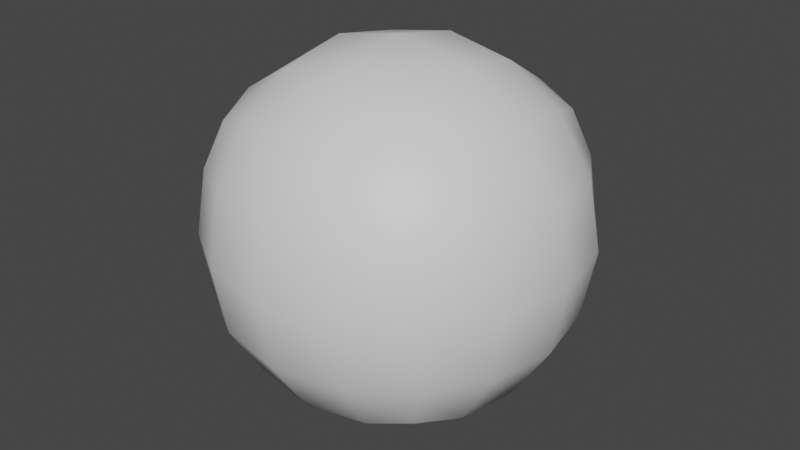 # Source: skybox.blend  (saved by Blender 3.4.6; exported with 4.5.12 LTS)
import bpy
from mathutils import Matrix  # noqa: F401  (used for matrix-valued properties, if any)

bpy.ops.wm.read_factory_settings(use_empty=True)
scene = bpy.context.scene
scene.name = 'Scene'

# ---- collections
col_collection = bpy.data.collections.new('Collection'); scene.collection.children.link(col_collection)

# ---- materials (node trees are filled in below, after node groups)
mat_top = bpy.data.materials.new('top')
mat_top.use_transparent_shadow = False
mat_bottom = bpy.data.materials.new('bottom')
mat_bottom.use_transparent_shadow = False
mat_south = bpy.data.materials.new('south')
mat_south.use_transparent_shadow = False
mat_north = bpy.data.materials.new('north')
mat_north.use_transparent_shadow = False
mat_west = bpy.data.materials.new('west')
mat_west.use_transparent_shadow = False
mat_east = bpy.data.materials.new('east')
mat_east.use_transparent_shadow = False

# ---- material node trees
mat_top.use_nodes = True; mat_top.node_tree.nodes.clear()
_N = mat_top.node_tree.nodes; _L = mat_top.node_tree.links
n0 = _N.new('ShaderNodeBsdfPrincipled'); n0.name = 'Principled BSDF'; n0.location = (10, 300)
n0.distribution = 'GGX'
n0.subsurface_method = 'RANDOM_WALK_SKIN'
n0.inputs[3].default_value = 1.45
n0.inputs[27].default_value = (0.0, 0.0, 0.0, 1.0)
n0.inputs[28].default_value = 1.0
n1 = _N.new('ShaderNodeOutputMaterial'); n1.name = 'Material Output'; n1.location = (300, 300)
_L.new(n0.outputs[0], n1.inputs[0])
n1.is_active_output = True
mat_bottom.use_nodes = True; mat_bottom.node_tree.nodes.clear()
_N = mat_bottom.node_tree.nodes; _L = mat_bottom.node_tree.links
n0 = _N.new('ShaderNodeBsdfPrincipled'); n0.name = 'Principled BSDF'; n0.location = (10, 300)
n0.distribution = 'GGX'
n0.subsurface_method = 'RANDOM_WALK_SKIN'
n0.inputs[3].default_value = 1.45
n0.inputs[27].default_value = (0.0, 0.0, 0.0, 1.0)
n0.inputs[28].default_value = 1.0
n1 = _N.new('ShaderNodeOutputMaterial'); n1.name = 'Material Output'; n1.location = (300, 300)
_L.new(n0.outputs[0], n1.inputs[0])
n1.is_active_output = True
mat_south.use_nodes = True; mat_south.node_tree.nodes.clear()
_N = mat_south.node_tree.nodes; _L = mat_south.node_tree.links
n0 = _N.new('ShaderNodeBsdfPrincipled'); n0.name = 'Principled BSDF'; n0.location = (10, 300)
n0.distribution = 'GGX'
n0.subsurface_method = 'RANDOM_WALK_SKIN'
n0.inputs[3].default_value = 1.45
n0.inputs[27].default_value = (0.0, 0.0, 0.0, 1.0)
n0.inputs[28].default_value = 1.0
n1 = _N.new('ShaderNodeOutputMaterial'); n1.name = 'Material Output'; n1.location = (300, 300)
_L.new(n0.outputs[0], n1.inputs[0])
n1.is_active_output = True
mat_north.use_nodes = True; mat_north.node_tree.nodes.clear()
_N = mat_north.node_tree.nodes; _L = mat_north.node_tree.links
n0 = _N.new('ShaderNodeBsdfPrincipled'); n0.name = 'Principled BSDF'; n0.location = (10, 300)
n0.distribution = 'GGX'
n0.subsurface_method = 'RANDOM_WALK_SKIN'
n0.inputs[3].default_value = 1.45
n0.inputs[27].default_value = (0.0, 0.0, 0.0, 1.0)
n0.inputs[28].default_value = 1.0
n1 = _N.new('ShaderNodeOutputMaterial'); n1.name = 'Material Output'; n1.location = (300, 300)
_L.new(n0.outputs[0], n1.inputs[0])
n1.is_active_output = True
mat_west.use_nodes = True; mat_west.node_tree.nodes.clear()
_N = mat_west.node_tree.nodes; _L = mat_west.node_tree.links
n0 = _N.new('ShaderNodeBsdfPrincipled'); n0.name = 'Principled BSDF'; n0.location = (10, 300)
n0.distribution = 'GGX'
n0.subsurface_method = 'RANDOM_WALK_SKIN'
n0.inputs[3].default_value = 1.45
n0.inputs[27].default_value = (0.0, 0.0, 0.0, 1.0)
n0.inputs[28].default_value = 1.0
n1 = _N.new('ShaderNodeOutputMaterial'); n1.name = 'Material Output'; n1.location = (300, 300)
_L.new(n0.outputs[0], n1.inputs[0])
n1.is_active_output = True
mat_east.use_nodes = True; mat_east.node_tree.nodes.clear()
_N = mat_east.node_tree.nodes; _L = mat_east.node_tree.links
n0 = _N.new('ShaderNodeBsdfPrincipled'); n0.name = 'Principled BSDF'; n0.location = (10, 300)
n0.distribution = 'GGX'
n0.subsurface_method = 'RANDOM_WALK_SKIN'
n0.inputs[3].default_value = 1.45
n0.inputs[27].default_value = (0.0, 0.0, 0.0, 1.0)
n0.inputs[28].default_value = 1.0
n1 = _N.new('ShaderNodeOutputMaterial'); n1.name = 'Material Output'; n1.location = (300, 300)
_L.new(n0.outputs[0], n1.inputs[0])
n1.is_active_output = True

# ---- world
world_world = bpy.data.worlds.new('World'); scene.world = world_world
world_world.use_nodes = True; world_world.node_tree.nodes.clear()
_N = world_world.node_tree.nodes; _L = world_world.node_tree.links
n0 = _N.new('ShaderNodeOutputWorld'); n0.name = 'World Output'; n0.location = (300, 300)
n1 = _N.new('ShaderNodeBackground'); n1.name = 'Background'; n1.location = (10, 300)
n1.inputs[0].default_value = (0.05088, 0.05088, 0.05088, 1.0)
_L.new(n1.outputs[0], n0.inputs[0])
n0.is_active_output = True
world_world.color = (0.05088, 0.05088, 0.05088)
world_world.use_sun_shadow = False
world_world.sun_shadow_jitter_overblur = 0.0

# ---- meshes
me_cube_001 = bpy.data.meshes.new('Cube.001')
me_cube_001.from_pydata([(-0.5981, -0.5981, -0.5981), (-0.5981, -0.5981, 0.5981), (-0.5981, 0.5981, -0.5981), (-0.5981, 0.5981, 0.5981), (0.5981, -0.5981, -0.5981), (0.5981, -0.5981, 0.5981), (0.5981, 0.5981, -0.5981), (0.5981, 0.5981, 0.5981), (-0.7137, 4.654e-09, -0.7137), (-0.7137, -0.7137, 2.622e-10), (-0.7137, -4.278e-09, 0.7137), (-0.7137, 0.7137, 2.622e-10), (1.628e-09, 0.7137, -0.7137), (-4.472e-09, 0.7137, 0.7137), (0.7137, 0.7137, 2.622e-10), (0.7137, -4.916e-09, -0.7137), (0.7137, 4.016e-09, 0.7137), (0.7137, -0.7137, 2.622e-10), (5.177e-09, -0.7137, -0.7137), (1.628e-09, -0.7137, 0.7137), (-2.997e-09, -4.501e-10, 0.9999), (1.55e-08, -4.501e-10, -0.9999), (1.259e-08, -0.9999, 9.002e-10), (0.9999, -4.501e-10, 9.002e-10), (-4.632e-09, 0.9999, 9.002e-10), (-0.9999, -4.501e-10, 9.002e-10), (-0.6758, -0.3503, -0.6758), (-0.6758, -0.6758, 0.3503), (-0.6758, 0.3503, 0.6758), (-0.6758, 0.6758, -0.3503), (-0.3503, 0.6758, -0.6758), (0.3503, 0.6758, 0.6758), (0.6758, 0.6758, -0.3503), (0.6758, 0.3503, -0.6758), (0.6758, -0.3503, 0.6758), (0.6758, -0.6758, -0.3503), (0.3503, -0.6758, -0.6758), (-0.3503, -0.6758, 0.6758), (-0.6758, 0.3503, -0.6758), (-0.6758, -0.6758, -0.3503), (-0.6758, -0.3503, 0.6758), (-0.6758, 0.6758, 0.3503), (0.3503, 0.6758, -0.6758), (-0.3503, 0.6758, 0.6758), (0.6758, 0.6758, 0.3503), (0.6758, -0.3503, -0.6758), (0.6758, 0.3503, 0.6758), (0.6758, -0.6758, 0.3503), (-0.3503, -0.6758, -0.6758), (0.3503, -0.6758, 0.6758), (-0.3879, -8.106e-09, 0.9237), (0.3879, 7.205e-09, 0.9237), (-2.559e-09, 0.3879, 0.9237), (5.097e-09, -0.3879, 0.9237), (0.3879, -8.106e-09, -0.9237), (-0.3879, 9.757e-09, -0.9237), (1.275e-08, 0.3879, -0.9237), (1.53e-08, -0.3879, -0.9237), (1.53e-08, -0.9237, 0.3879), (1.02e-08, -0.9237, -0.3879), (0.3879, -0.9237, 9.002e-10), (-0.3879, -0.9237, -6.755e-09), (0.9237, 7.205e-09, 0.3879), (0.9237, -8.106e-09, -0.3879), (0.9237, 0.3879, 9.002e-10), (0.9237, -0.3879, -6.755e-09), (-2.559e-09, 0.9237, 0.3879), (5.097e-09, 0.9237, -0.3879), (-0.3879, 0.9237, 9.002e-10), (0.3879, 0.9237, -6.755e-09), (-0.9237, -8.106e-09, 0.3879), (-0.9237, -4.501e-10, -0.3879), (-0.9237, -0.3879, 9.002e-10), (-0.9237, 0.3879, -6.755e-09), (-0.8572, 0.3725, -0.3725), (-0.8572, -0.3725, -0.3725), (-0.8572, -0.3725, 0.3725), (0.3725, 0.8572, -0.3725), (-0.3725, 0.8572, -0.3725), (-0.3725, 0.8572, 0.3725), (0.8572, -0.3725, -0.3725), (0.8572, 0.3725, -0.3725), (0.8572, 0.3725, 0.3725), (-0.3725, -0.8572, -0.3725), (0.3725, -0.8572, -0.3725), (0.3725, -0.8572, 0.3725), (-0.3725, -0.3725, -0.8572), (-0.3725, 0.3725, -0.8572), (0.3725, 0.3725, -0.8572), (0.3725, -0.3725, 0.8572), (0.3725, 0.3725, 0.8572), (-0.3725, 0.3725, 0.8572), (-0.3725, -0.3725, 0.8572), (0.3725, -0.3725, -0.8572), (-0.3725, -0.8572, 0.3725), (0.8572, -0.3725, 0.3725), (0.3725, 0.8572, 0.3725), (-0.8572, 0.3725, 0.3725)], [], [(97, 41, 3, 28), (96, 44, 7, 31), (95, 47, 5, 34), (94, 27, 1, 37), (93, 36, 4, 45), (92, 37, 1, 40), (91, 50, 10, 28), (90, 51, 20, 52), (89, 49, 19, 53), (88, 54, 15, 33), (87, 55, 21, 56), (86, 48, 18, 57), (85, 58, 19, 49), (84, 59, 22, 60), (83, 39, 9, 61), (82, 62, 16, 46), (81, 63, 23, 64), (80, 35, 17, 65), (79, 66, 13, 43), (78, 67, 24, 68), (77, 32, 14, 69), (76, 70, 10, 40), (75, 71, 25, 72), (74, 29, 11, 73), (71, 74, 73, 25), (8, 38, 74, 71), (38, 2, 29, 74), (39, 75, 72, 9), (0, 26, 75, 39), (26, 8, 71, 75), (27, 76, 40, 1), (9, 72, 76, 27), (72, 25, 70, 76), (67, 77, 69, 24), (12, 42, 77, 67), (42, 6, 32, 77), (29, 78, 68, 11), (2, 30, 78, 29), (30, 12, 67, 78), (41, 79, 43, 3), (11, 68, 79, 41), (68, 24, 66, 79), (63, 80, 65, 23), (15, 45, 80, 63), (45, 4, 35, 80), (32, 81, 64, 14), (6, 33, 81, 32), (33, 15, 63, 81), (44, 82, 46, 7), (14, 64, 82, 44), (64, 23, 62, 82), (59, 83, 61, 22), (18, 48, 83, 59), (48, 0, 39, 83), (35, 84, 60, 17), (4, 36, 84, 35), (36, 18, 59, 84), (47, 85, 49, 5), (17, 60, 85, 47), (60, 22, 58, 85), (55, 86, 57, 21), (8, 26, 86, 55), (26, 0, 48, 86), (30, 87, 56, 12), (2, 38, 87, 30), (38, 8, 55, 87), (42, 88, 33, 6), (12, 56, 88, 42), (56, 21, 54, 88), (51, 89, 53, 20), (16, 34, 89, 51), (34, 5, 49, 89), (31, 90, 52, 13), (7, 46, 90, 31), (46, 16, 51, 90), (43, 91, 28, 3), (13, 52, 91, 43), (52, 20, 50, 91), (50, 92, 40, 10), (20, 53, 92, 50), (53, 19, 37, 92), (54, 93, 45, 15), (21, 57, 93, 54), (57, 18, 36, 93), (58, 94, 37, 19), (22, 61, 94, 58), (61, 9, 27, 94), (62, 95, 34, 16), (23, 65, 95, 62), (65, 17, 47, 95), (66, 96, 31, 13), (24, 69, 96, 66), (69, 14, 44, 96), (70, 97, 28, 10), (25, 73, 97, 70), (73, 11, 41, 97)])
me_cube_001.polygons.foreach_set('use_smooth', [True] * 96)
me_cube_001.polygons.foreach_set('material_index', [5, 3, 4, 2, 1, 0, 0, 0, 0, 1, 1, 1, 2, 2, 2, 4, 4, 4, 3, 3, 3, 5, 5, 5, 5, 5, 5, 5, 5, 5, 5, 5, 5, 3, 3, 3, 3, 3, 3, 3, 3, 3, 4, 4, 4, 4, 4, 4, 4, 4, 4, 2, 2, 2, 2, 2, 2, 2, 2, 2, 1, 1, 1, 1, 1, 1, 1, 1, 1, 0, 0, 0, 0, 0, 0, 0, 0, 0, 0, 0, 0, 1, 1, 1, 2, 2, 2, 4, 4, 4, 3, 3, 3, 5, 5, 5])
_uv = me_cube_001.uv_layers.new(name='UVMap')
_uv.uv.foreach_set('vector', [0.25, 0.75, 0.0, 0.75, 0.0, 1.0, 0.25, 1.0, 0.25, 0.75, 0.0, 0.75, 0.0, 1.0, 0.25, 1.0, 0.25, 0.75, 0.0, 0.75, 0.0, 1.0, 0.25, 1.0, 0.25, 0.75, 0.0, 0.75, 0.0, 1.0, 0.25, 1.0, 0.25, 0.25, 0.25, 0.0, 1.192e-07, 0.0, 0.0, 0.25, 0.75, 0.75, 0.75, 1.0, 1.0, 1.0, 1.0, 0.75, 0.75, 0.25, 0.75, 0.5, 1.0, 0.5, 1.0, 0.25, 0.25, 0.25, 0.25, 0.5, 0.5, 0.5, 0.5, 0.25, 0.25, 0.75, 0.25, 1.0, 0.5, 1.0, 0.5, 0.75, 0.25, 0.75, 0.25, 0.5, 0.0, 0.5, 0.0, 0.75, 0.75, 0.75, 0.75, 0.5, 0.5, 0.5, 0.5, 0.75, 0.75, 0.25, 0.75, 0.0, 0.5, 0.0, 0.5, 0.25, 0.75, 0.75, 0.5, 0.75, 0.5, 1.0, 0.75, 1.0, 0.75, 0.25, 0.5, 0.25, 0.5, 0.5, 0.75, 0.5, 0.25, 0.25, 0.0, 0.25, 0.0, 0.5, 0.25, 0.5, 0.75, 0.75, 0.5, 0.75, 0.5, 1.0, 0.75, 1.0, 0.75, 0.25, 0.5, 0.25, 0.5, 0.5, 0.75, 0.5, 0.25, 0.25, 0.0, 0.25, -5.96e-08, 0.5, 0.25, 0.5, 0.75, 0.75, 0.5, 0.75, 0.5, 1.0, 0.75, 1.0, 0.75, 0.25, 0.5, 0.25, 0.5, 0.5, 0.75, 0.5, 0.25, 0.25, 0.0, 0.25, -5.96e-08, 0.5, 0.25, 0.5, 0.75, 0.75, 0.5, 0.75, 0.5, 1.0, 0.75, 1.0, 0.75, 0.25, 0.5, 0.25, 0.5, 0.5, 0.75, 0.5, 0.25, 0.25, 0.0, 0.25, -5.96e-08, 0.5, 0.25, 0.5, 0.5, 0.25, 0.25, 0.25, 0.25, 0.5, 0.5, 0.5, 0.5, -5.96e-08, 0.25, 0.0, 0.25, 0.25, 0.5, 0.25, 0.25, 0.0, -5.96e-08, 0.0, 0.0, 0.25, 0.25, 0.25, 1.0, 0.25, 0.75, 0.25, 0.75, 0.5, 1.0, 0.5, 1.0, -5.96e-08, 0.75, 0.0, 0.75, 0.25, 1.0, 0.25, 0.75, 0.0, 0.5, -5.96e-08, 0.5, 0.25, 0.75, 0.25, 1.0, 0.75, 0.75, 0.75, 0.75, 1.0, 1.0, 1.0, 1.0, 0.5, 0.75, 0.5, 0.75, 0.75, 1.0, 0.75, 0.75, 0.5, 0.5, 0.5, 0.5, 0.75, 0.75, 0.75, 0.5, 0.25, 0.25, 0.25, 0.25, 0.5, 0.5, 0.5, 0.5, -5.96e-08, 0.25, 0.0, 0.25, 0.25, 0.5, 0.25, 0.25, 0.0, -5.96e-08, 0.0, 0.0, 0.25, 0.25, 0.25, 1.0, 0.25, 0.75, 0.25, 0.75, 0.5, 1.0, 0.5, 1.0, -5.96e-08, 0.75, 0.0, 0.75, 0.25, 1.0, 0.25, 0.75, 0.0, 0.5, -5.96e-08, 0.5, 0.25, 0.75, 0.25, 1.0, 0.75, 0.75, 0.75, 0.75, 1.0, 1.0, 1.0, 1.0, 0.5, 0.75, 0.5, 0.75, 0.75, 1.0, 0.75, 0.75, 0.5, 0.5, 0.5, 0.5, 0.75, 0.75, 0.75, 0.5, 0.25, 0.25, 0.25, 0.25, 0.5, 0.5, 0.5, 0.5, -5.96e-08, 0.25, 0.0, 0.25, 0.25, 0.5, 0.25, 0.25, 0.0, -5.96e-08, 0.0, 0.0, 0.25, 0.25, 0.25, 1.0, 0.25, 0.75, 0.25, 0.75, 0.5, 1.0, 0.5, 1.0, -5.96e-08, 0.75, 0.0, 0.75, 0.25, 1.0, 0.25, 0.75, 0.0, 0.5, -5.96e-08, 0.5, 0.25, 0.75, 0.25, 1.0, 0.75, 0.75, 0.75, 0.75, 1.0, 1.0, 1.0, 1.0, 0.5, 0.75, 0.5, 0.75, 0.75, 1.0, 0.75, 0.75, 0.5, 0.5, 0.5, 0.5, 0.75, 0.75, 0.75, 0.5, 0.25, 0.25, 0.25, 0.25, 0.5, 0.5, 0.5, 0.5, 0.0, 0.25, 0.0, 0.25, 0.25, 0.5, 0.25, 0.25, 0.0, -5.96e-08, 0.0, 0.0, 0.25, 0.25, 0.25, 1.0, 0.25, 0.75, 0.25, 0.75, 0.5, 1.0, 0.5, 1.0, -5.96e-08, 0.75, 0.0, 0.75, 0.25, 1.0, 0.25, 0.75, 0.0, 0.5, 0.0, 0.5, 0.25, 0.75, 0.25, 1.0, 0.75, 0.75, 0.75, 0.75, 1.0, 1.0, 1.0, 1.0, 0.5, 0.75, 0.5, 0.75, 0.75, 1.0, 0.75, 0.75, 0.5, 0.5, 0.5, 0.5, 0.75, 0.75, 0.75, 0.75, 0.5, 0.75, 0.25, 0.5, 0.25, 0.5, 0.5, 1.0, 0.5, 1.0, 0.25, 0.75, 0.25, 0.75, 0.5, 1.0, 0.25, 1.0, 1.192e-07, 0.75, 0.0, 0.75, 0.25, 0.75, 1.0, 0.75, 0.75, 0.5, 0.75, 0.5, 1.0, 1.0, 1.0, 1.0, 0.75, 0.75, 0.75, 0.75, 1.0, 1.0, 0.75, 1.0, 0.5, 0.75, 0.5, 0.75, 0.75, 0.25, 1.0, 0.25, 0.75, 0.0, 0.75, 0.0, 1.0, 0.5, 1.0, 0.5, 0.75, 0.25, 0.75, 0.25, 1.0, 0.5, 0.75, 0.5, 0.5, 0.25, 0.5, 0.25, 0.75, 0.25, 0.5, 0.25, 0.75, 0.5, 0.75, 0.5, 0.5, 0.0, 0.5, 0.0, 0.75, 0.25, 0.75, 0.25, 0.5, 0.0, 0.75, 0.0, 1.0, 0.25, 1.0, 0.25, 0.75, 0.25, 0.0, 0.25, 0.25, 0.5, 0.25, 0.5, 0.0, 2.384e-07, 0.0, 0.0, 0.25, 0.25, 0.25, 0.25, 0.0, 0.0, 0.25, 0.0, 0.5, 0.25, 0.5, 0.25, 0.25, 0.75, 0.0, 0.75, 0.25, 1.0, 0.25, 1.0, 2.384e-07, 0.5, 0.0, 0.5, 0.25, 0.75, 0.25, 0.75, 0.0, 0.5, 0.25, 0.5, 0.5, 0.75, 0.5, 0.75, 0.25, 0.75, 0.5, 0.75, 0.75, 1.0, 0.75, 1.0, 0.5, 0.5, 0.5, 0.5, 0.75, 0.75, 0.75, 0.75, 0.5, 0.5, 0.75, 0.5, 1.0, 0.75, 1.0, 0.75, 0.75, 0.25, 0.5, 0.25, 0.25, 0.0, 0.25, 0.0, 0.5, 0.5, 0.5, 0.5, 0.25, 0.25, 0.25, 0.25, 0.5, 0.5, 0.25, 0.5, 0.0, 0.25, 0.0, 0.25, 0.25, 0.5, 0.75, 0.25, 0.75, 0.25, 1.0, 0.5, 1.0, 0.5, 0.5, 0.25, 0.5, 0.25, 0.75, 0.5, 0.75, 0.25, 0.5, 0.0, 0.5, 0.0, 0.75, 0.25, 0.75, 0.5, 0.75, 0.25, 0.75, 0.25, 1.0, 0.5, 1.0, 0.5, 0.5, 0.25, 0.5, 0.25, 0.75, 0.5, 0.75, 0.25, 0.5, -5.96e-08, 0.5, 0.0, 0.75, 0.25, 0.75, 0.5, 0.75, 0.25, 0.75, 0.25, 1.0, 0.5, 1.0, 0.5, 0.5, 0.25, 0.5, 0.25, 0.75, 0.5, 0.75, 0.25, 0.5, -5.96e-08, 0.5, 0.0, 0.75, 0.25, 0.75, 0.5, 0.75, 0.25, 0.75, 0.25, 1.0, 0.5, 1.0, 0.5, 0.5, 0.25, 0.5, 0.25, 0.75, 0.5, 0.75, 0.25, 0.5, -5.96e-08, 0.5, 0.0, 0.75, 0.25, 0.75])
me_cube_001.materials.append(mat_top)
me_cube_001.materials.append(mat_bottom)
me_cube_001.materials.append(mat_south)
me_cube_001.materials.append(mat_north)
me_cube_001.materials.append(mat_west)
me_cube_001.materials.append(mat_east)
me_cube_001.update()
me_cube_002 = bpy.data.meshes.new('Cube.002')
me_cube_002.from_pydata([(-0.5981, 0.5981, 0.5981), (-0.5981, 0.5981, -0.5981), (0.5981, -0.5981, 0.5981), (-0.5981, -0.5981, 0.5981), (0.5981, -0.5981, -0.5981), (0.5981, 0.5981, 0.5981), (-0.5981, -0.5981, -0.5981), (0.5981, 0.5981, -0.5981)], [], [(6, 3, 2, 4), (3, 0, 5, 2), (6, 4, 7, 1), (0, 3, 6, 1), (5, 0, 1, 7), (4, 2, 5, 7)])
me_cube_002.polygons.foreach_set('use_smooth', [True] * 6)
me_cube_002.polygons.foreach_set('material_index', [2, 0, 1, 5, 3, 4])
_uv = me_cube_002.uv_layers.new(name='UVMap')
_uv.uv.foreach_set('vector', [0.0, 0.0, 0.0, 1.0, 1.0, 1.0, 1.0, -5.96e-08, 1.0, 1.0, 1.0, 2.384e-07, 2.384e-07, 0.0, 0.0, 1.0, 1.0, 2.98e-08, -5.96e-08, 0.0, 5.96e-08, 1.0, 1.0, 1.0, 0.0, 1.0, 1.0, 1.0, 1.0, -5.96e-08, -5.96e-08, 0.0, 0.0, 1.0, 1.0, 1.0, 1.0, -5.96e-08, -5.96e-08, 0.0, 0.0, 0.0, 0.0, 1.0, 1.0, 1.0, 1.0, -5.96e-08])
me_cube_002.materials.append(mat_top)
me_cube_002.materials.append(mat_bottom)
me_cube_002.materials.append(mat_south)
me_cube_002.materials.append(mat_north)
me_cube_002.materials.append(mat_west)
me_cube_002.materials.append(mat_east)
me_cube_002.update()

# ---- objects
ob_round = bpy.data.objects.new('round', me_cube_001)
ob_cube = bpy.data.objects.new('Cube', me_cube_002)

# ---- transforms, parenting, visibility, modifiers, constraints
ob_round.location = (0.0, 0.0, 0.0)
ob_cube.location = (0.0, 0.0, 0.0)

# ---- collection membership
col_collection.objects.link(ob_round)
col_collection.objects.link(ob_cube)

# ---- scene / render settings (as saved in the file)
scene.frame_start = 1; scene.frame_end = 250; scene.frame_set(1)
scene.render.engine = 'BLENDER_EEVEE_NEXT'
scene.cycles.sampling_pattern = 'TABULATED_SOBOL'
scene.cycles.use_light_tree = False
scene.view_settings.view_transform = 'Filmic'
bpy.context.view_layer.update()

# ---- added for rendering (the .blend has no active camera and no usable light): camera, sun
cam_auto = bpy.data.cameras.new('AutoCamera')
cam_auto.lens = 50.0
cam_auto.sensor_width = 36.0
cam_auto.clip_end = 1000.0
ob_auto_camera = bpy.data.objects.new('AutoCamera', cam_auto)
scene.collection.objects.link(ob_auto_camera)
ob_auto_camera.location = (3.20482, -3.84579, 2.56386)
ob_auto_camera.rotation_euler = (1.09748, -7.21219e-08, 0.694738)
scene.camera = ob_auto_camera
light_auto_sun = bpy.data.lights.new('AutoSun', 'SUN')
light_auto_sun.energy = 3.0
light_auto_sun.angle = 0.0523599
ob_auto_sun = bpy.data.objects.new('AutoSun', light_auto_sun)
scene.collection.objects.link(ob_auto_sun)
ob_auto_sun.rotation_euler = (0.872665, 0.174533, 0.523599)
bpy.context.view_layer.update()
